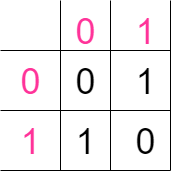

The diagram above was exported from draw.io. Its source (the exported page's mxGraphModel, read from the mxfile embedded in the PNG):
<mxGraphModel dx="1648" dy="633" grid="1" gridSize="10" guides="1" tooltips="1" connect="1" arrows="1" fold="1" page="1" pageScale="1" pageWidth="827" pageHeight="1169" math="0" shadow="0">
  <root>
    <mxCell id="0" />
    <mxCell id="1" parent="0" />
    <mxCell id="cEj2cFDh58zzRgtlsn-w-1" value="" style="endArrow=none;html=1;" edge="1" parent="1">
      <mxGeometry width="50" height="50" relative="1" as="geometry">
        <mxPoint x="60" y="160" as="sourcePoint" />
        <mxPoint x="230" y="160" as="targetPoint" />
      </mxGeometry>
    </mxCell>
    <mxCell id="cEj2cFDh58zzRgtlsn-w-2" value="" style="endArrow=none;html=1;" edge="1" parent="1">
      <mxGeometry width="50" height="50" relative="1" as="geometry">
        <mxPoint x="120" y="280" as="sourcePoint" />
        <mxPoint x="120" y="110" as="targetPoint" />
      </mxGeometry>
    </mxCell>
    <mxCell id="cEj2cFDh58zzRgtlsn-w-3" value="" style="endArrow=none;html=1;" edge="1" parent="1">
      <mxGeometry width="50" height="50" relative="1" as="geometry">
        <mxPoint x="60" y="220" as="sourcePoint" />
        <mxPoint x="230" y="220" as="targetPoint" />
      </mxGeometry>
    </mxCell>
    <mxCell id="cEj2cFDh58zzRgtlsn-w-4" value="" style="endArrow=none;html=1;" edge="1" parent="1">
      <mxGeometry width="50" height="50" relative="1" as="geometry">
        <mxPoint x="60" y="280" as="sourcePoint" />
        <mxPoint x="230" y="280" as="targetPoint" />
      </mxGeometry>
    </mxCell>
    <mxCell id="cEj2cFDh58zzRgtlsn-w-5" value="" style="endArrow=none;html=1;" edge="1" parent="1">
      <mxGeometry width="50" height="50" relative="1" as="geometry">
        <mxPoint x="170" y="280" as="sourcePoint" />
        <mxPoint x="170" y="110" as="targetPoint" />
      </mxGeometry>
    </mxCell>
    <mxCell id="cEj2cFDh58zzRgtlsn-w-6" value="" style="endArrow=none;html=1;" edge="1" parent="1">
      <mxGeometry width="50" height="50" relative="1" as="geometry">
        <mxPoint x="230" y="280" as="sourcePoint" />
        <mxPoint x="230" y="110" as="targetPoint" />
      </mxGeometry>
    </mxCell>
    <mxCell id="cEj2cFDh58zzRgtlsn-w-8" value="&lt;font style=&quot;font-size: 36px&quot; color=&quot;#ff3399&quot;&gt;0&lt;/font&gt;" style="text;html=1;strokeColor=none;fillColor=none;align=center;verticalAlign=middle;whiteSpace=wrap;rounded=0;" vertex="1" parent="1">
      <mxGeometry x="70" y="180" width="40" height="20" as="geometry" />
    </mxCell>
    <mxCell id="cEj2cFDh58zzRgtlsn-w-11" value="&lt;font style=&quot;font-size: 36px&quot; color=&quot;#ff3399&quot;&gt;0&lt;/font&gt;" style="text;html=1;strokeColor=none;fillColor=none;align=center;verticalAlign=middle;whiteSpace=wrap;rounded=0;" vertex="1" parent="1">
      <mxGeometry x="120" y="130" width="50" height="20" as="geometry" />
    </mxCell>
    <mxCell id="cEj2cFDh58zzRgtlsn-w-12" value="&lt;span style=&quot;font-size: 36px&quot;&gt;&lt;font color=&quot;#ff3399&quot;&gt;1&lt;/font&gt;&lt;/span&gt;" style="text;html=1;strokeColor=none;fillColor=none;align=center;verticalAlign=middle;whiteSpace=wrap;rounded=0;" vertex="1" parent="1">
      <mxGeometry x="70" y="240" width="40" height="20" as="geometry" />
    </mxCell>
    <mxCell id="cEj2cFDh58zzRgtlsn-w-13" value="&lt;span style=&quot;font-size: 36px&quot;&gt;&lt;font color=&quot;#ff3399&quot;&gt;1&lt;/font&gt;&lt;/span&gt;" style="text;html=1;strokeColor=none;fillColor=none;align=center;verticalAlign=middle;whiteSpace=wrap;rounded=0;" vertex="1" parent="1">
      <mxGeometry x="180" y="130" width="50" height="20" as="geometry" />
    </mxCell>
    <mxCell id="cEj2cFDh58zzRgtlsn-w-14" value="&lt;font style=&quot;font-size: 36px&quot;&gt;0&lt;/font&gt;" style="text;html=1;strokeColor=none;fillColor=none;align=center;verticalAlign=middle;whiteSpace=wrap;rounded=0;" vertex="1" parent="1">
      <mxGeometry x="125" y="180" width="40" height="20" as="geometry" />
    </mxCell>
    <mxCell id="cEj2cFDh58zzRgtlsn-w-15" value="&lt;font style=&quot;font-size: 36px&quot;&gt;0&lt;/font&gt;" style="text;html=1;strokeColor=none;fillColor=none;align=center;verticalAlign=middle;whiteSpace=wrap;rounded=0;" vertex="1" parent="1">
      <mxGeometry x="185" y="240" width="40" height="20" as="geometry" />
    </mxCell>
    <mxCell id="cEj2cFDh58zzRgtlsn-w-16" value="&lt;span style=&quot;font-size: 36px&quot;&gt;1&lt;/span&gt;" style="text;html=1;strokeColor=none;fillColor=none;align=center;verticalAlign=middle;whiteSpace=wrap;rounded=0;" vertex="1" parent="1">
      <mxGeometry x="125" y="240" width="40" height="20" as="geometry" />
    </mxCell>
    <mxCell id="cEj2cFDh58zzRgtlsn-w-17" value="&lt;span style=&quot;font-size: 36px&quot;&gt;1&lt;/span&gt;" style="text;html=1;strokeColor=none;fillColor=none;align=center;verticalAlign=middle;whiteSpace=wrap;rounded=0;" vertex="1" parent="1">
      <mxGeometry x="185" y="180" width="40" height="20" as="geometry" />
    </mxCell>
  </root>
</mxGraphModel>